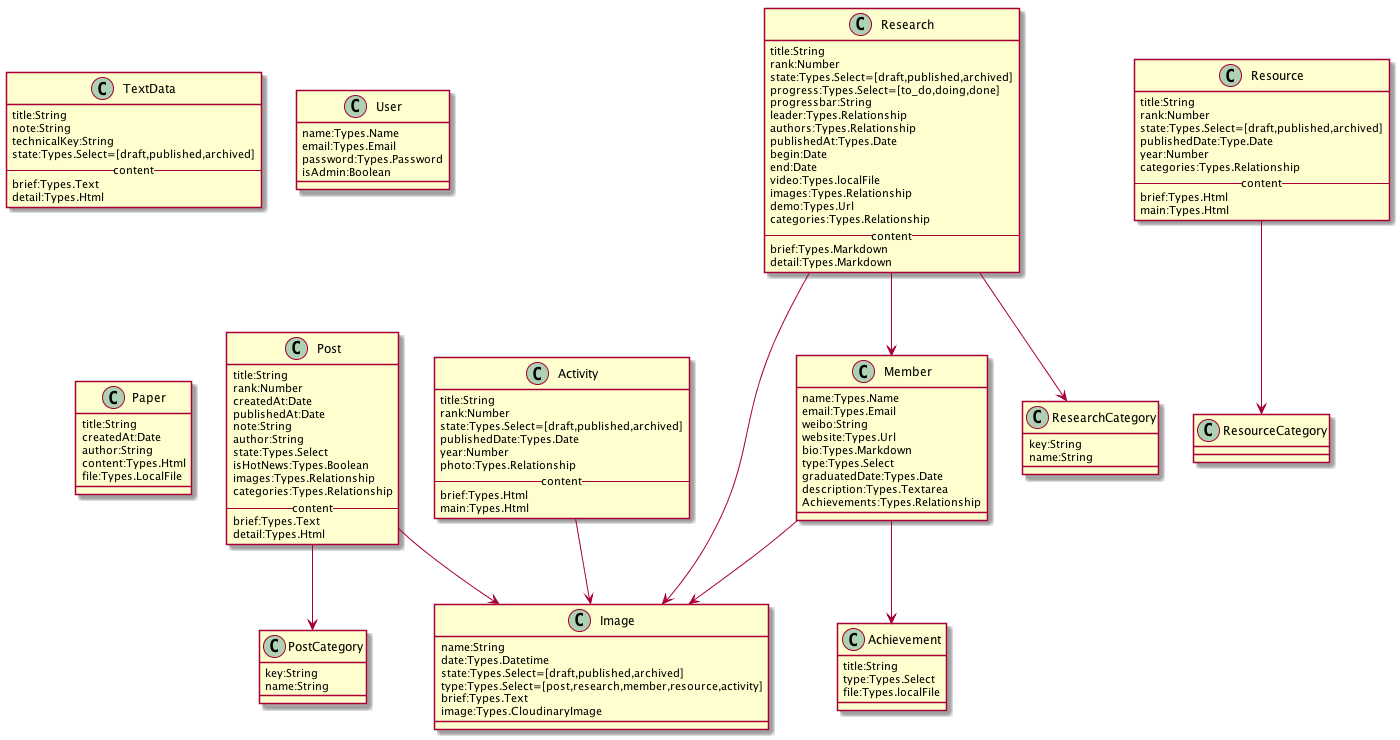

The diagram above was rendered by PlantUML. Its source (embedded in the PNG):
@startuml 
class Member { 
name:Types.Name
email:Types.Email
weibo:String
website:Types.Url
bio:Types.Markdown
type:Types.Select
graduatedDate:Types.Date
description:Types.Textarea
Achievements:Types.Relationship
}

Member --> Image
Member --> Achievement

class Image{ 
name:String
date:Types.Datetime
state:Types.Select=[draft,published,archived]
type:Types.Select=[post,research,member,resource,activity]
brief:Types.Text
image:Types.CloudinaryImage
}

class Activity{
title:String
rank:Number
state:Types.Select=[draft,published,archived]
publishedDate:Types.Date
year:Number
photo:Types.Relationship
--content--
brief:Types.Html
main:Types.Html
}

Activity --> Image

class Resource{
title:String
rank:Number
state:Types.Select=[draft,published,archived]
publishedDate:Type.Date
year:Number
categories:Types.Relationship
--content--
brief:Types.Html
main:Types.Html
}

Resource --> ResourceCategory

class TextData{
title:String
note:String
technicalKey:String
state:Types.Select=[draft,published,archived]
--content--
brief:Types.Text
detail:Types.Html
}

class User{
name:Types.Name
email:Types.Email
password:Types.Password
isAdmin:Boolean
}

class Paper{
title:String
createdAt:Date
author:String
content:Types.Html
file:Types.LocalFile
}

class Post{
title:String
rank:Number
createdAt:Date
publishedAt:Date
note:String
author:String
state:Types.Select
isHotNews:Types.Boolean
images:Types.Relationship
categories:Types.Relationship
--content--
brief:Types.Text
detail:Types.Html
 }

Post --> Image
Post --> PostCategory

class PostCategory{
key:String
name:String
}

class Research{
title:String
rank:Number
state:Types.Select=[draft,published,archived]
progress:Types.Select=[to_do,doing,done]
progressbar:String
leader:Types.Relationship
authors:Types.Relationship
publishedAt:Types.Date
begin:Date
end:Date
video:Types.localFile
images:Types.Relationship
demo:Types.Url
categories:Types.Relationship
--content--
brief:Types.Markdown
detail:Types.Markdown
}

Research --> Member
Research --> Image
Research --> ResearchCategory

class ResearchCategory{
key:String
name:String	
}

class Achievement{
title:String
type:Types.Select
file:Types.localFile
}



@enduml